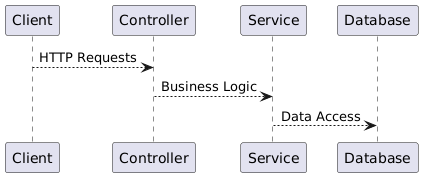

The diagram above was rendered by PlantUML. Its source (embedded in the PNG):
@startuml
Client --> Controller : HTTP Requests
Controller --> Service : Business Logic
Service --> Database : Data Access
@enduml